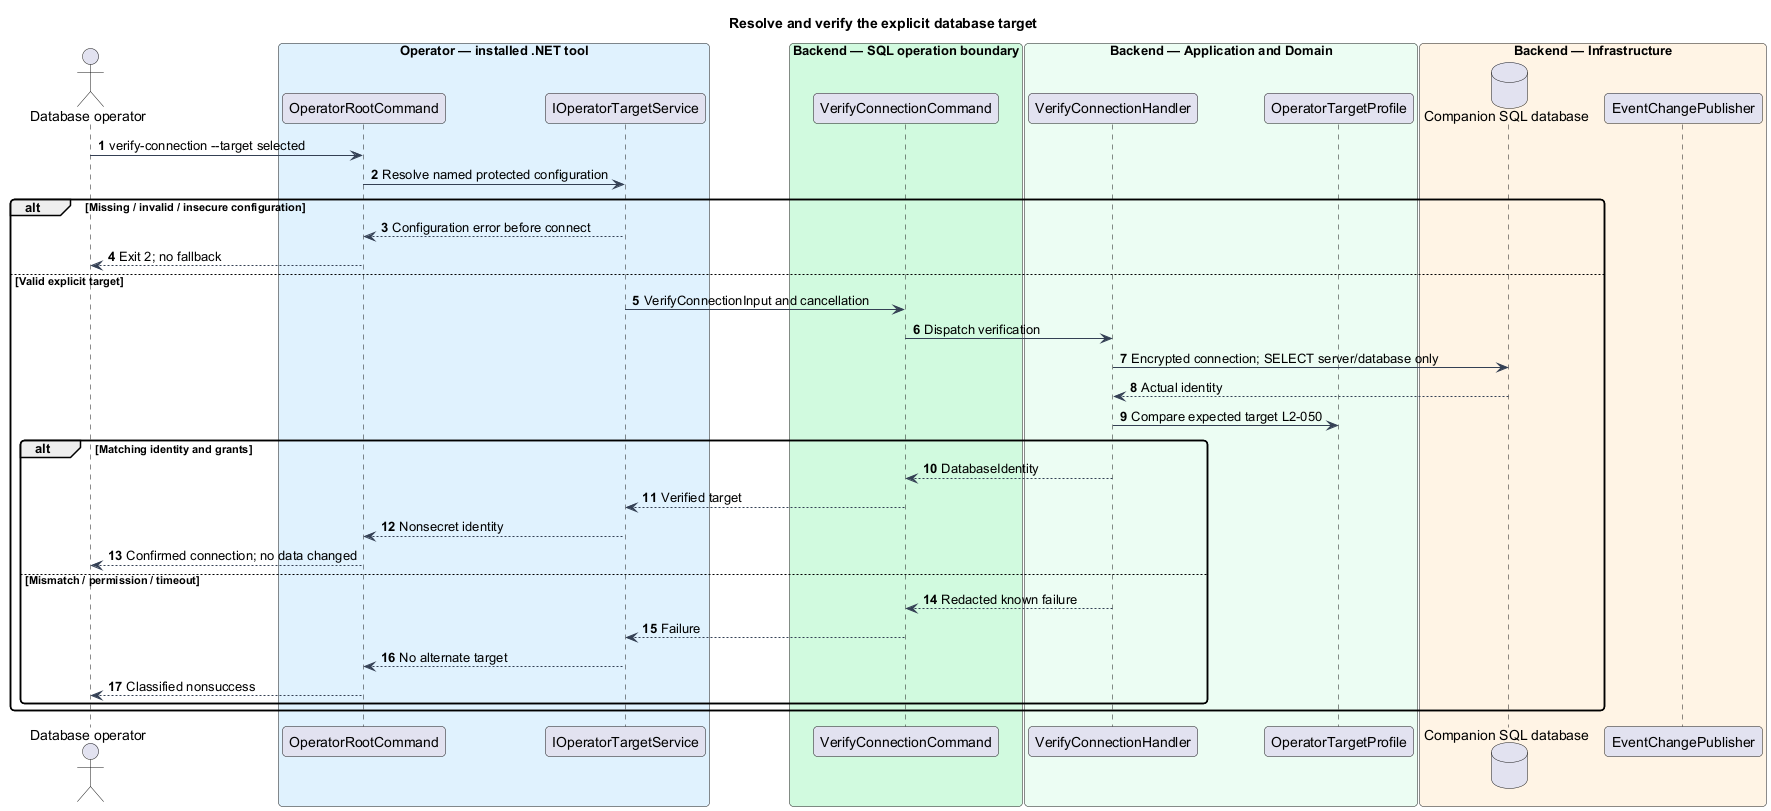

The diagram above was rendered by PlantUML. Its source (embedded in the PNG):
@startuml
skinparam backgroundColor #FFFFFF
skinparam shadowing false
skinparam defaultFontName Arial
skinparam ArrowColor #344054
skinparam roundcorner 8
autonumber
title Resolve and verify the explicit database target
actor "Database operator" as actor
box "Operator — installed .NET tool" #E0F2FE
participant "OperatorRootCommand" as page
participant "IOperatorTargetService" as client
end box
box "Backend — SQL operation boundary" #D1FADF
participant "VerifyConnectionCommand" as controller
end box
box "Backend — Application and Domain" #ECFDF3
participant "VerifyConnectionHandler" as handler
participant "OperatorTargetProfile" as entity
end box
box "Backend — Infrastructure" #FFF4E5
database "Companion SQL database" as db
participant "EventChangePublisher" as push
end box
actor -> page : verify-connection --target selected
page -> client : Resolve named protected configuration
alt Missing / invalid / insecure configuration
 client --> page : Configuration error before connect
 page --> actor : Exit 2; no fallback
else Valid explicit target
 client -> controller : VerifyConnectionInput and cancellation
 controller -> handler : Dispatch verification
 handler -> db : Encrypted connection; SELECT server/database only
 db --> handler : Actual identity
 handler -> entity : Compare expected target L2-050
 alt Matching identity and grants
  handler --> controller : DatabaseIdentity
  controller --> client : Verified target
  client --> page : Nonsecret identity
  page --> actor : Confirmed connection; no data changed
 else Mismatch / permission / timeout
  handler --> controller : Redacted known failure
  controller --> client : Failure
  client --> page : No alternate target
  page --> actor : Classified nonsuccess
 end
end
@enduml